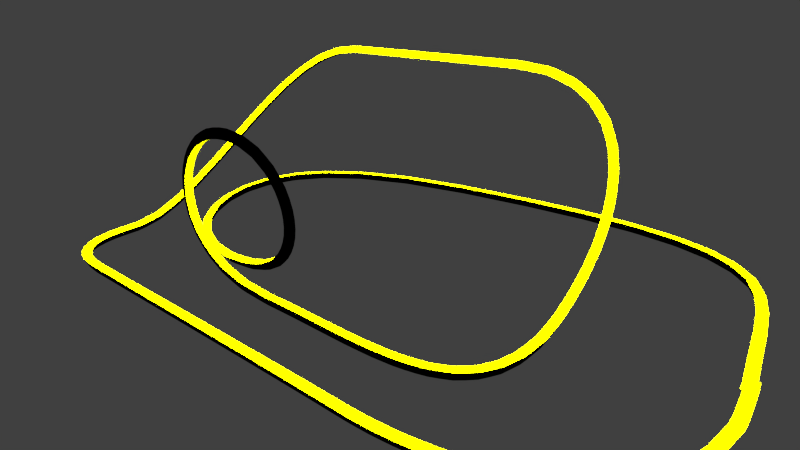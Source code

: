 # Source: rollercoaster3.6.blend  (saved by Blender 2.76.0; exported with 4.5.12 LTS)
import bpy
from mathutils import Matrix  # noqa: F401  (used for matrix-valued properties, if any)

bpy.ops.wm.read_factory_settings(use_empty=True)
scene = bpy.context.scene
scene.name = 'Scene'

# ---- collections
col_collection_1 = bpy.data.collections.new('Collection 1'); scene.collection.children.link(col_collection_1)
col_wagon = bpy.data.collections.new('Wagon')  # instanced only; not linked into the scene

# ---- materials (node trees are filled in below, after node groups)
mat_material = bpy.data.materials.new('Material')
mat_material.alpha_threshold = 0.0
mat_material.roughness = 0.5
mat_material_001 = bpy.data.materials.new('Material.001')
mat_material_001.alpha_threshold = 0.0
mat_material_001.roughness = 0.5

# ---- material node trees
mat_material.use_nodes = True; mat_material.node_tree.nodes.clear()
_N = mat_material.node_tree.nodes; _L = mat_material.node_tree.links
n0 = _N.new('ShaderNodeOutputMaterial'); n0.name = 'Material Output'; n0.location = (300, 300)
n1 = _N.new('ShaderNodeBsdfDiffuse'); n1.name = 'Diffuse BSDF'; n1.location = (10, 300)
n1.inputs[0].default_value = (0.0, 0.0, 0.0, 1.0)
_L.new(n1.outputs[0], n0.inputs[0])
n0.is_active_output = True
mat_material_001.use_nodes = True; mat_material_001.node_tree.nodes.clear()
_N = mat_material_001.node_tree.nodes; _L = mat_material_001.node_tree.links
n0 = _N.new('ShaderNodeOutputMaterial'); n0.name = 'Material Output'; n0.location = (300, 300)
n1 = _N.new('ShaderNodeBsdfDiffuse'); n1.name = 'Diffuse BSDF'; n1.location = (10, 300)
n1.inputs[0].default_value = (0.9624, 1.0, 0.0, 1.0)
_L.new(n1.outputs[0], n0.inputs[0])
n0.is_active_output = True

# ---- world
world_world = bpy.data.worlds.new('World'); scene.world = world_world
world_world.color = (0.05088, 0.05088, 0.05088)
world_world.use_sun_shadow = False
world_world.sun_shadow_jitter_overblur = 0.0
world_world.cycles.sampling_method = 'MANUAL'
world_world.cycles.sample_map_resolution = 256

# ---- cameras
cam_camera_011 = bpy.data.cameras.new('Camera.011')
cam_camera_011.clip_end = 100.0
cam_camera_011.lens = 15.86
cam_camera_011.sensor_width = 32.0
cam_camera_011.sensor_height = 18.0
cam_camera_011.display_size = 2.0
cam_camera_011.dof.focus_distance = 0.0
cam_camera_009 = bpy.data.cameras.new('Camera.009')
cam_camera_009.clip_end = 100.0
cam_camera_009.lens = 27.05
cam_camera_009.sensor_width = 32.0
cam_camera_009.sensor_height = 18.0
cam_camera_009.display_size = 2.0
cam_camera_009.dof.focus_distance = 0.0
cam_camera_008 = bpy.data.cameras.new('Camera.008')
cam_camera_008.clip_end = 100.0
cam_camera_008.lens = 18.01
cam_camera_008.sensor_width = 32.0
cam_camera_008.sensor_height = 18.0
cam_camera_008.display_size = 2.0
cam_camera_008.dof.focus_distance = 0.0
cam_camera_007 = bpy.data.cameras.new('Camera.007')
cam_camera_007.clip_end = 100.0
cam_camera_007.lens = 19.25
cam_camera_007.sensor_width = 32.0
cam_camera_007.sensor_height = 18.0
cam_camera_007.display_size = 2.0
cam_camera_007.dof.focus_distance = 0.0
cam_camera_006 = bpy.data.cameras.new('Camera.006')
cam_camera_006.clip_end = 100.0
cam_camera_006.lens = 31.32
cam_camera_006.sensor_width = 32.0
cam_camera_006.sensor_height = 18.0
cam_camera_006.display_size = 2.0
cam_camera_006.dof.focus_distance = 0.0
cam_camera = bpy.data.cameras.new('Camera')
cam_camera.clip_end = 100.0
cam_camera.lens = 21.45
cam_camera.sensor_width = 32.0
cam_camera.sensor_height = 18.0
cam_camera.ortho_scale = 7.314
cam_camera.dof.focus_distance = 0.0
cam_camera_003 = bpy.data.cameras.new('Camera.003')
cam_camera_003.clip_end = 100.0
cam_camera_003.lens = 18.47
cam_camera_003.sensor_width = 32.0
cam_camera_003.sensor_height = 18.0
cam_camera_003.display_size = 2.0
cam_camera_003.dof.focus_distance = 0.0
cam_camera_002 = bpy.data.cameras.new('Camera.002')
cam_camera_002.clip_end = 100.0
cam_camera_002.lens = 35.0
cam_camera_002.sensor_width = 32.0
cam_camera_002.sensor_height = 18.0
cam_camera_002.display_size = 2.0
cam_camera_002.dof.focus_distance = 0.0
cam_camera_001 = bpy.data.cameras.new('Camera.001')
cam_camera_001.clip_end = 100.0
cam_camera_001.lens = 35.0
cam_camera_001.sensor_width = 32.0
cam_camera_001.sensor_height = 18.0
cam_camera_001.display_size = 2.0
cam_camera_001.dof.focus_distance = 0.0
cam_camera_015 = bpy.data.cameras.new('Camera.015')
cam_camera_015.clip_end = 100.0
cam_camera_015.lens = 23.21
cam_camera_015.sensor_width = 32.0
cam_camera_015.sensor_height = 18.0
cam_camera_015.display_size = 2.0
cam_camera_015.dof.focus_distance = 0.0
cam_camera_014 = bpy.data.cameras.new('Camera.014')
cam_camera_014.clip_end = 100.0
cam_camera_014.lens = 35.0
cam_camera_014.sensor_width = 32.0
cam_camera_014.sensor_height = 18.0
cam_camera_014.display_size = 2.0
cam_camera_014.dof.focus_distance = 0.0
cam_camera_013 = bpy.data.cameras.new('Camera.013')
cam_camera_013.clip_end = 100.0
cam_camera_013.lens = 35.0
cam_camera_013.sensor_width = 32.0
cam_camera_013.sensor_height = 18.0
cam_camera_013.display_size = 2.0
cam_camera_013.dof.focus_distance = 0.0
cam_camera_012 = bpy.data.cameras.new('Camera.012')
cam_camera_012.clip_end = 100.0
cam_camera_012.lens = 22.74
cam_camera_012.sensor_width = 32.0
cam_camera_012.sensor_height = 18.0
cam_camera_012.display_size = 2.0
cam_camera_012.dof.focus_distance = 0.0

# ---- lights
light_sun_001 = bpy.data.lights.new('Sun.001', 'SUN')
light_sun_001.transmission_factor = 0.0
light_sun_001.angle = 2.92
light_sun_001.energy = 33.0
light_sun_001.shadow_buffer_clip_start = 0.5
light_sun_001.shadow_soft_size = 9.0
light_sun_001.shadow_cascade_max_distance = 1000.0
light_sun_001.cycles.use_multiple_importance_sampling = False
light_sun = bpy.data.lights.new('Sun', 'SUN')
light_sun.transmission_factor = 0.0
light_sun.angle = 3.121
light_sun.energy = 1.0
light_sun.shadow_buffer_clip_start = 0.5
light_sun.shadow_soft_size = 99.0
light_sun.shadow_cascade_max_distance = 1000.0
light_sun.cycles.use_multiple_importance_sampling = False

# ---- meshes
me_cube_004 = bpy.data.meshes.new('Cube.004')
me_cube_004.from_pydata([(-1.0, 0.0, -1.0), (-1.0, -1.0, 1.0), (-1.0, 1.0, 1.0), (1.0, 0.0, -1.0), (1.0, -1.0, 1.0), (1.0, 1.0, 1.0)], [], [(2, 5, 3, 0), (4, 1, 0, 3), (1, 2, 0), (4, 5, 2, 1), (5, 4, 3)])
me_cube_004.polygons.foreach_set('material_index', [0, 0, 0, 1, 0])
me_cube_004.materials.append(mat_material)
me_cube_004.materials.append(mat_material_001)
me_cube_004.use_remesh_preserve_volume = False
me_cube_004.use_remesh_preserve_attributes = False
me_cube_004.use_mirror_vertex_groups = False
me_cube_004.update()

# ---- curves / text
cu_beziercurve = bpy.data.curves.new('BezierCurve', 'CURVE')
cu_beziercurve.dimensions = '3D'
_sp = cu_beziercurve.splines.new('BEZIER'); _sp.bezier_points.add(10)
_sp.bezier_points.foreach_set('co', [-2.253, 0.2, 0.0, 2.253, 0.2, 0.0, 3.0, -0.8821, 0.0, 1.678, -4.779, 2.358, -1.514, -4.779, 2.358, -3.369, -2.279, 0.002854, -0.2957, -0.6309, 0.01723, 0.3958, -0.8815, 1.961, 0.9467, -1.05, 0.004228, -0.4014, -5.207, 0.0, -5.268, -2.252, 0.0])
_sp.bezier_points.foreach_set('handle_left', [-2.753, 0.2091, 0.0, 1.22, 0.2, 0.0, 2.995, -0.6669, 0.0, 3.417, -4.779, 2.358, 0.2245, -4.779, 2.358, -3.299, -4.221, 0.05292, -2.248, -0.6369, 0.03441, 1.664, -0.8643, 1.936, -0.9549, -1.05, 0.008358, 4.965, -4.837, -0.09278, -5.196, -4.57, 0.0])
_sp.bezier_points.foreach_set('handle_right', [-1.546, 0.1872, 0.0, 3.253, 0.2, 0.0, 3.027, -2.104, 0.0, -0.4741, -4.779, 2.358, -3.666, -4.779, 2.358, -3.439, -0.3111, -0.0479, 1.664, -0.6249, 3.725e-09, -0.8664, -0.8988, 1.985, 2.893, -1.05, 0.0, -5.768, -5.578, 0.0928, -5.345, 0.2081, 0.0])
for _p, _l, _r in zip(_sp.bezier_points, ['ALIGNED', 'ALIGNED', 'ALIGNED', 'ALIGNED', 'ALIGNED', 'ALIGNED', 'ALIGNED', 'ALIGNED', 'ALIGNED', 'ALIGNED', 'ALIGNED'], ['ALIGNED', 'ALIGNED', 'ALIGNED', 'ALIGNED', 'ALIGNED', 'ALIGNED', 'ALIGNED', 'ALIGNED', 'ALIGNED', 'ALIGNED', 'ALIGNED']): _p.handle_left_type = _l; _p.handle_right_type = _r
_sp.order_u = 0
_sp.order_v = 0
_sp.use_cyclic_u = True
cu_beziercurve.use_path = True
cu_beziercurve.use_path_clamp = True
cu_beziercurve.bevel_resolution = 0
cu_beziercurve.eval_time = -1.0
cu_beziercurve.fill_mode = 'HALF'

# ---- objects
ob_sun_001 = bpy.data.objects.new('Sun.001', light_sun_001)
ob_szen2 = bpy.data.objects.new('Szen2', cam_camera_011)
ob_1 = bpy.data.objects.new('1', cam_camera_009)
ob_10 = bpy.data.objects.new('10', cam_camera_008)
ob_6 = bpy.data.objects.new('6', cam_camera_007)
ob_7 = bpy.data.objects.new('7', cam_camera_006)
ob_5 = bpy.data.objects.new('5', cam_camera)
ob_8 = bpy.data.objects.new('8', cam_camera_003)
ob_4 = bpy.data.objects.new('4', cam_camera_002)
ob_3 = bpy.data.objects.new('3', cam_camera_001)
ob_sun = bpy.data.objects.new('Sun', light_sun)
ob_beziercurve = bpy.data.objects.new('BezierCurve', cu_beziercurve)
ob_n3 = bpy.data.objects.new('n3', None)
ob_n2 = bpy.data.objects.new('n2', None)
ob_n1 = bpy.data.objects.new('n1', None)
ob_wag4 = bpy.data.objects.new('Wag4', cam_camera_015)
ob_wag3 = bpy.data.objects.new('wag3', cam_camera_014)
ob_wag2 = bpy.data.objects.new('wag2', cam_camera_013)
ob_wag1 = bpy.data.objects.new('Wag1', cam_camera_012)
ob_cube = bpy.data.objects.new('Cube', me_cube_004)
ob_szenerie = bpy.data.objects.new('Szenerie', cam_camera)

# ---- transforms, parenting, visibility, modifiers, constraints
ob_sun_001.location = (9.856, -5.236, 17.8)
ob_sun_001.lineart.crease_threshold = 0.0
ob_szen2.location = (1.079, -9.146, 2.186)
ob_szen2.rotation_euler = (1.656, 0.0, -0.02105)
ob_szen2.lineart.crease_threshold = 0.0
ob_1.location = (-10.79, -0.6943, 0.9499)
ob_1.rotation_euler = (1.672, 5.296e-08, -0.4971)
ob_1.lineart.crease_threshold = 0.0
ob_10.location = (-13.33, -0.6091, 2.069)
ob_10.rotation_euler = (1.466, 0.0, -1.188)
ob_10.lineart.crease_threshold = 0.0
ob_6.location = (-6.318, 5.08, 1.14)
ob_6.rotation_euler = (1.789, 0.0, 4.288)
ob_6.lineart.crease_threshold = 0.0
ob_7.location = (-7.257, 17.93, 1.227)
ob_7.rotation_euler = (-1.621, 3.351, 0.1117)
ob_7.lineart.crease_threshold = 0.0
ob_5.location = (-0.253, 0.6378, -0.5902)
ob_5.rotation_euler = (2.763, -0.1788, -0.02643)
ob_5.lineart.crease_threshold = 0.0
ob_8.location = (11.98, -1.587, 1.98)
ob_8.rotation_euler = (1.356, 4.516e-08, -0.03135)
ob_8.lineart.crease_threshold = 0.0
ob_4.location = (-5.404, 0.3154, 3.585)
ob_4.rotation_euler = (1.14, -3.341e-09, -1.26)
ob_4.lineart.crease_threshold = 0.0
ob_3.location = (10.31, 1.536, 0.0)
ob_3.rotation_euler = (1.829, 0.0, 0.1938)
ob_3.lock_rotation = (False, True, False)
ob_3.lineart.crease_threshold = 0.0
ob_sun.location = (0.0, 0.0, 9.746)
ob_sun.lineart.crease_threshold = 0.0
ob_beziercurve.location = (0.0, 0.0, 0.0)
ob_beziercurve.rotation_euler = (0.0, 0.0, 3.142)
ob_beziercurve.scale = (2.864, 2.864, 2.864)
ob_beziercurve.lineart.crease_threshold = 0.0
ob_n3.location = (-0.009628, 1.202e-05, 0.1473)
ob_n3.empty_image_offset = (0.0, 0.0)
ob_n3.show_instancer_for_render = False
ob_n3.instance_type = 'COLLECTION'
ob_n3.lineart.crease_threshold = 0.0
_c = ob_n3.constraints.new('FOLLOW_PATH'); _c.name = 'Follow Path'
_c.target = ob_beziercurve
_c.offset = 2.0
_c.use_curve_follow = True
ob_n2.location = (-0.01115, 1.528e-05, 0.1472)
ob_n2.empty_image_offset = (0.0, 0.0)
ob_n2.show_instancer_for_render = False
ob_n2.instance_type = 'COLLECTION'
ob_n2.lineart.crease_threshold = 0.0
_c = ob_n2.constraints.new('FOLLOW_PATH'); _c.name = 'Follow Path'
_c.target = ob_beziercurve
_c.offset = 1.0
_c.use_curve_follow = True
ob_n1.location = (-0.01331, 5.735e-06, 0.147)
ob_n1.empty_image_offset = (0.0, 0.0)
ob_n1.show_instancer_for_render = False
ob_n1.instance_type = 'COLLECTION'
ob_n1.lineart.crease_threshold = 0.0
_c = ob_n1.constraints.new('FOLLOW_PATH'); _c.name = 'Follow Path'
_c.target = ob_beziercurve
_c.use_curve_follow = True
ob_wag4.parent = ob_n1
ob_wag4.matrix_parent_inverse = Matrix(((-0.9634, -0.1382, -0.2297, 11.37), (0.2677, -0.5401, -0.7979, 6.802), (-0.01381, -0.8302, 0.5573, 7.894), (0.0, 0.0, 0.0, 1.0)))
ob_wag4.location = (10.06, 9.523, 2.179)
ob_wag4.rotation_euler = (2.196, -0.267, 0.2478)
ob_wag4.lineart.crease_threshold = 0.0
ob_wag3.parent = ob_n1
ob_wag3.matrix_parent_inverse = Matrix(((0.002124, 0.9959, -0.09014, 0.5914), (-1.0, 0.002136, 3.884e-05, 6.403), (0.0002312, 0.09014, 0.9959, -0.3712), (0.0, 0.0, 0.0, 1.0)))
ob_wag3.location = (16.21, -0.4461, 2.095)
ob_wag3.rotation_euler = (1.341, 0.005586, 1.519)
ob_wag3.lineart.crease_threshold = 0.0
ob_wag2.parent = ob_n1
ob_wag2.matrix_parent_inverse = Matrix(((0.002124, 0.9959, -0.09014, 0.5914), (-1.0, 0.002136, 3.884e-05, 6.403), (0.0002312, 0.09014, 0.9959, -0.3712), (0.0, 0.0, 0.0, 1.0)))
ob_wag2.location = (9.644, -0.9711, 0.7451)
ob_wag2.rotation_euler = (1.507, 0.08154, -4.778)
ob_wag2.lineart.crease_threshold = 0.0
ob_wag1.parent = ob_n1
ob_wag1.matrix_parent_inverse = Matrix(((0.002124, 0.9959, -0.09014, 0.5914), (-1.0, 0.002136, 3.884e-05, 6.403), (0.0002312, 0.09014, 0.9959, -0.3712), (0.0, 0.0, 0.0, 1.0)))
ob_wag1.location = (6.558, -0.4667, 0.7001)
ob_wag1.rotation_euler = (1.652, 0.07714, 1.657)
ob_wag1.lineart.crease_threshold = 0.0
ob_cube.location = (0.0, 0.0, 0.0)
ob_cube.scale = (0.1833, 0.1833, 0.1833)
ob_cube.lineart.crease_threshold = 0.0
_m = ob_cube.modifiers.new('Array', 'ARRAY')
_m.count = 389
_m.constant_offset_displace = (0.0, 0.0, 0.0)
_m = ob_cube.modifiers.new('Curve', 'CURVE')
_m.object = ob_beziercurve
ob_szenerie.location = (14.29, -8.155, 10.53)
ob_szenerie.rotation_euler = (1.127, 0.01082, 0.6404)
ob_szenerie.scale = (1.268, 1.268, 1.268)
ob_szenerie.lock_rotations_4d = False
ob_szenerie.empty_display_type = 'ARROWS'
ob_szenerie.color = (0.0, 0.0, 0.0, 0.0)
ob_szenerie.display_type = 'WIRE'
ob_szenerie.lineart.crease_threshold = 0.0
ob_n3.instance_collection = col_wagon
ob_n2.instance_collection = col_wagon
ob_n1.instance_collection = col_wagon

# ---- collection membership
col_collection_1.objects.link(ob_sun_001)
col_collection_1.objects.link(ob_szen2)
col_collection_1.objects.link(ob_1)
col_collection_1.objects.link(ob_10)
col_collection_1.objects.link(ob_6)
col_collection_1.objects.link(ob_7)
col_collection_1.objects.link(ob_5)
col_collection_1.objects.link(ob_8)
col_collection_1.objects.link(ob_4)
col_collection_1.objects.link(ob_3)
col_collection_1.objects.link(ob_sun)
col_collection_1.objects.link(ob_beziercurve)
col_collection_1.objects.link(ob_n3)
col_collection_1.objects.link(ob_n2)
col_collection_1.objects.link(ob_n1)
col_collection_1.objects.link(ob_wag4)
col_collection_1.objects.link(ob_wag3)
col_collection_1.objects.link(ob_wag2)
col_collection_1.objects.link(ob_wag1)
col_collection_1.objects.link(ob_cube)
col_collection_1.objects.link(ob_szenerie)

# ---- scene / render settings (as saved in the file)
scene.camera = ob_szenerie
scene.frame_start = 0; scene.frame_end = 1300; scene.frame_set(0)
scene.render.engine = 'CYCLES'
scene.render.resolution_percentage = 50
scene.render.fps = 30
scene.render.dither_intensity = 0.0
scene.cycles.use_denoising = False
scene.cycles.samples = 111
scene.cycles.sampling_pattern = 'TABULATED_SOBOL'
scene.cycles.light_sampling_threshold = 0.0
scene.cycles.use_adaptive_sampling = False
scene.cycles.use_light_tree = False
scene.cycles.blur_glossy = 0.0
scene.cycles.pixel_filter_type = 'GAUSSIAN'
scene.cycles.sample_clamp_indirect = 0.0
scene.view_settings.view_transform = 'Standard'
bpy.context.view_layer.update()
